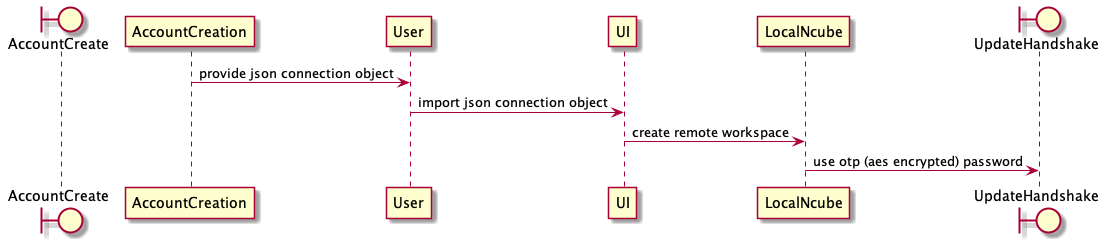

The diagram above was rendered by PlantUML. Its source (embedded in the PNG):
@startuml
  boundary AccountCreate
  AccountCreation -> User: provide json connection object
  User -> UI: import json connection object
  UI -> LocalNcube: create remote workspace
  boundary UpdateHandshake
  LocalNcube -> UpdateHandshake: use otp (aes encrypted) password
@enduml